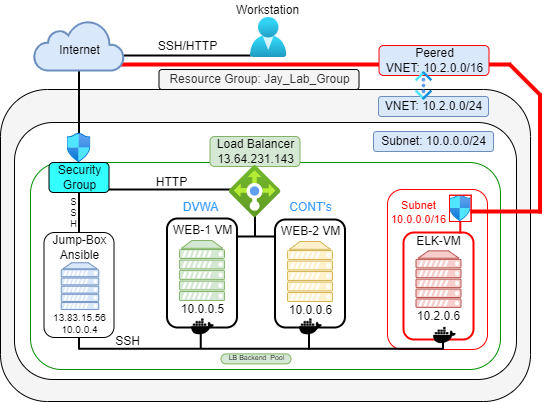

The diagram above was exported from draw.io. Its source (the exported page's mxGraphModel, read from the mxfile embedded in the PNG):
<mxGraphModel dx="1066" dy="757" grid="1" gridSize="10" guides="1" tooltips="1" connect="1" arrows="1" fold="1" page="1" pageScale="1" pageWidth="850" pageHeight="1100" math="0" shadow="0">
  <root>
    <mxCell id="0" />
    <mxCell id="1" parent="0" />
    <mxCell id="br3n2oHFebeD44Vcouh--7" value="" style="line;strokeWidth=4;html=1;rotation=0;strokeColor=#FF0000;fillColor=#000000;" parent="1" vertex="1">
      <mxGeometry x="288.5" y="150" width="431.5" height="10" as="geometry" />
    </mxCell>
    <mxCell id="XGg7sNXsC7YN7DYUVFgA-65" value="" style="rounded=1;whiteSpace=wrap;html=1;fillColor=#F5F5F5;strokeColor=default;" parent="1" vertex="1">
      <mxGeometry x="210" y="180" width="530" height="312" as="geometry" />
    </mxCell>
    <mxCell id="XGg7sNXsC7YN7DYUVFgA-12" value="" style="rounded=1;whiteSpace=wrap;html=1;" parent="1" vertex="1">
      <mxGeometry x="224" y="213" width="502" height="257" as="geometry" />
    </mxCell>
    <mxCell id="XGg7sNXsC7YN7DYUVFgA-4" value="" style="rounded=1;whiteSpace=wrap;html=1;strokeColor=#008F00;" parent="1" vertex="1">
      <mxGeometry x="240" y="253" width="470" height="207" as="geometry" />
    </mxCell>
    <mxCell id="XGg7sNXsC7YN7DYUVFgA-41" value="" style="line;strokeWidth=2;direction=south;html=1;" parent="1" vertex="1">
      <mxGeometry x="283.5" y="394.75" width="10" height="45.25" as="geometry" />
    </mxCell>
    <mxCell id="XGg7sNXsC7YN7DYUVFgA-42" value="" style="line;strokeWidth=2;direction=south;html=1;" parent="1" vertex="1">
      <mxGeometry x="283.5" y="265.25" width="10" height="64.75" as="geometry" />
    </mxCell>
    <mxCell id="XGg7sNXsC7YN7DYUVFgA-1" value="" style="rounded=1;whiteSpace=wrap;html=1;strokeWidth=2;" parent="1" vertex="1">
      <mxGeometry x="376.5" y="309" width="70" height="109" as="geometry" />
    </mxCell>
    <mxCell id="XGg7sNXsC7YN7DYUVFgA-5" value="" style="line;strokeWidth=2;direction=south;html=1;" parent="1" vertex="1">
      <mxGeometry x="513.5" y="410" width="10" height="30" as="geometry" />
    </mxCell>
    <mxCell id="XGg7sNXsC7YN7DYUVFgA-3" value="" style="rounded=1;whiteSpace=wrap;html=1;strokeWidth=2;" parent="1" vertex="1">
      <mxGeometry x="484.5" y="310" width="70" height="108" as="geometry" />
    </mxCell>
    <mxCell id="XGg7sNXsC7YN7DYUVFgA-13" value="" style="rounded=1;whiteSpace=wrap;html=1;fillColor=default;strokeColor=#FF0000;" parent="1" vertex="1">
      <mxGeometry x="597" y="280" width="100" height="160" as="geometry" />
    </mxCell>
    <mxCell id="XGg7sNXsC7YN7DYUVFgA-8" value="DVWA" style="text;html=1;resizable=0;autosize=1;align=center;verticalAlign=middle;points=[];fillColor=none;strokeColor=none;rounded=1;fontColor=#3399FF;" parent="1" vertex="1">
      <mxGeometry x="385.25" y="287.63" width="50" height="20" as="geometry" />
    </mxCell>
    <mxCell id="XGg7sNXsC7YN7DYUVFgA-9" value="CONT's" style="text;html=1;resizable=0;autosize=1;align=center;verticalAlign=middle;points=[];fillColor=none;strokeColor=none;rounded=0;fontColor=#3399FF;" parent="1" vertex="1">
      <mxGeometry x="489.5" y="288" width="60" height="20" as="geometry" />
    </mxCell>
    <mxCell id="XGg7sNXsC7YN7DYUVFgA-2" value="" style="rounded=1;whiteSpace=wrap;html=1;strokeWidth=2;strokeColor=#FF0000;" parent="1" vertex="1">
      <mxGeometry x="613" y="323" width="70" height="107" as="geometry" />
    </mxCell>
    <mxCell id="XGg7sNXsC7YN7DYUVFgA-10" value="WEB-2 VM" style="text;html=1;resizable=0;autosize=1;align=center;verticalAlign=middle;points=[];fillColor=none;strokeColor=none;rounded=0;" parent="1" vertex="1">
      <mxGeometry x="484.5" y="312" width="70" height="20" as="geometry" />
    </mxCell>
    <mxCell id="XGg7sNXsC7YN7DYUVFgA-11" value="WEB-1 VM" style="text;html=1;resizable=0;autosize=1;align=center;verticalAlign=middle;points=[];fillColor=none;strokeColor=none;rounded=0;" parent="1" vertex="1">
      <mxGeometry x="376.5" y="311" width="70" height="20" as="geometry" />
    </mxCell>
    <mxCell id="XGg7sNXsC7YN7DYUVFgA-14" value="ELK-VM" style="text;html=1;resizable=0;autosize=1;align=center;verticalAlign=middle;points=[];fillColor=none;strokeColor=none;rounded=0;" parent="1" vertex="1">
      <mxGeometry x="618" y="322" width="60" height="20" as="geometry" />
    </mxCell>
    <mxCell id="XGg7sNXsC7YN7DYUVFgA-24" value="" style="verticalAlign=top;verticalLabelPosition=bottom;labelPosition=center;align=center;html=1;outlineConnect=0;fillColor=#d5e8d4;strokeColor=#82b366;gradientDirection=north;strokeWidth=2;shape=mxgraph.networks.server;" parent="1" vertex="1">
      <mxGeometry x="389" y="331" width="45" height="60" as="geometry" />
    </mxCell>
    <mxCell id="XGg7sNXsC7YN7DYUVFgA-26" value="" style="verticalAlign=top;verticalLabelPosition=bottom;labelPosition=center;align=center;html=1;outlineConnect=0;fillColor=#fff2cc;strokeColor=#d6b656;gradientDirection=north;strokeWidth=2;shape=mxgraph.networks.server;" parent="1" vertex="1">
      <mxGeometry x="497" y="332" width="45" height="60" as="geometry" />
    </mxCell>
    <mxCell id="XGg7sNXsC7YN7DYUVFgA-28" value="Security&lt;br&gt;Group" style="text;html=1;resizable=0;autosize=1;align=center;verticalAlign=middle;points=[];fillColor=#33FFFF;strokeColor=default;rounded=1;" parent="1" vertex="1">
      <mxGeometry x="258.5" y="253" width="60" height="30" as="geometry" />
    </mxCell>
    <mxCell id="XGg7sNXsC7YN7DYUVFgA-25" value="" style="verticalAlign=top;verticalLabelPosition=bottom;labelPosition=center;align=center;html=1;outlineConnect=0;fillColor=#f8cecc;strokeColor=#b85450;gradientDirection=north;strokeWidth=2;shape=mxgraph.networks.server;" parent="1" vertex="1">
      <mxGeometry x="625.5" y="341.38" width="45" height="56.5" as="geometry" />
    </mxCell>
    <mxCell id="XGg7sNXsC7YN7DYUVFgA-29" value="Subnet&lt;br style=&quot;font-size: 11px;&quot;&gt;10.0.0.0/16" style="text;html=1;resizable=0;autosize=1;align=center;verticalAlign=middle;points=[];fillColor=none;strokeColor=none;rounded=1;fontSize=11;fontColor=#FF0000;" parent="1" vertex="1">
      <mxGeometry x="593" y="288" width="70" height="30" as="geometry" />
    </mxCell>
    <mxCell id="XGg7sNXsC7YN7DYUVFgA-34" value="" style="line;strokeWidth=2;html=1;" parent="1" vertex="1">
      <mxGeometry x="288.5" y="436.5" width="365" height="5.5" as="geometry" />
    </mxCell>
    <mxCell id="XGg7sNXsC7YN7DYUVFgA-38" value="" style="rounded=1;whiteSpace=wrap;html=1;" parent="1" vertex="1">
      <mxGeometry x="253.5" y="323" width="70" height="105" as="geometry" />
    </mxCell>
    <mxCell id="XGg7sNXsC7YN7DYUVFgA-37" value="" style="verticalAlign=top;verticalLabelPosition=bottom;labelPosition=center;align=center;html=1;outlineConnect=0;fillColor=#dae8fc;strokeColor=#6c8ebf;gradientDirection=north;strokeWidth=2;shape=mxgraph.networks.server;" parent="1" vertex="1">
      <mxGeometry x="270.75" y="353.25" width="37.5" height="46.75" as="geometry" />
    </mxCell>
    <mxCell id="XGg7sNXsC7YN7DYUVFgA-39" value="Jump-Box&lt;br&gt;Ansible" style="text;html=1;resizable=0;autosize=1;align=center;verticalAlign=middle;points=[];fillColor=none;strokeColor=none;rounded=0;" parent="1" vertex="1">
      <mxGeometry x="253.5" y="323.25" width="70" height="30" as="geometry" />
    </mxCell>
    <mxCell id="XGg7sNXsC7YN7DYUVFgA-43" value="" style="line;strokeWidth=2;direction=south;html=1;" parent="1" vertex="1">
      <mxGeometry x="283.5" y="160" width="10" height="74" as="geometry" />
    </mxCell>
    <mxCell id="XGg7sNXsC7YN7DYUVFgA-44" value="" style="line;strokeWidth=2;html=1;" parent="1" vertex="1">
      <mxGeometry x="333.5" y="141" width="126.5" height="10" as="geometry" />
    </mxCell>
    <mxCell id="XGg7sNXsC7YN7DYUVFgA-45" value="" style="html=1;outlineConnect=0;fillColor=#dae8fc;strokeColor=#6c8ebf;gradientDirection=north;strokeWidth=2;shape=mxgraph.networks.cloud;" parent="1" vertex="1">
      <mxGeometry x="243.5" y="111" width="90" height="50" as="geometry" />
    </mxCell>
    <mxCell id="XGg7sNXsC7YN7DYUVFgA-46" value="Internet" style="text;html=1;resizable=0;autosize=1;align=center;verticalAlign=middle;points=[];fillColor=none;strokeColor=none;rounded=0;" parent="1" vertex="1">
      <mxGeometry x="258.5" y="131" width="60" height="20" as="geometry" />
    </mxCell>
    <mxCell id="XGg7sNXsC7YN7DYUVFgA-49" value="" style="line;strokeWidth=2;direction=south;html=1;" parent="1" vertex="1">
      <mxGeometry x="405.25" y="420" width="10" height="19" as="geometry" />
    </mxCell>
    <mxCell id="XGg7sNXsC7YN7DYUVFgA-54" value="" style="line;strokeWidth=2;html=1;" parent="1" vertex="1">
      <mxGeometry x="318.5" y="275" width="170" height="10" as="geometry" />
    </mxCell>
    <mxCell id="XGg7sNXsC7YN7DYUVFgA-22" value="" style="aspect=fixed;html=1;points=[];align=center;image;fontSize=12;image=img/lib/azure2/networking/Network_Security_Groups.svg;" parent="1" vertex="1">
      <mxGeometry x="276.56" y="224" width="23.88" height="29" as="geometry" />
    </mxCell>
    <mxCell id="XGg7sNXsC7YN7DYUVFgA-56" value="Load Balancer&lt;br&gt;13.64.231.143" style="text;html=1;resizable=0;autosize=1;align=center;verticalAlign=middle;points=[];fillColor=#d5e8d4;strokeColor=#82b366;rounded=1;" parent="1" vertex="1">
      <mxGeometry x="419.5" y="227" width="90" height="30" as="geometry" />
    </mxCell>
    <mxCell id="XGg7sNXsC7YN7DYUVFgA-57" value="HTTP" style="text;html=1;resizable=0;autosize=1;align=center;verticalAlign=middle;points=[];fillColor=none;strokeColor=none;rounded=0;" parent="1" vertex="1">
      <mxGeometry x="356.25" y="263" width="50" height="20" as="geometry" />
    </mxCell>
    <mxCell id="XGg7sNXsC7YN7DYUVFgA-58" value="SSH/HTTP" style="text;html=1;resizable=0;autosize=1;align=center;verticalAlign=middle;points=[];fillColor=none;strokeColor=none;rounded=0;" parent="1" vertex="1">
      <mxGeometry x="361.75" y="127" width="70" height="20" as="geometry" />
    </mxCell>
    <mxCell id="XGg7sNXsC7YN7DYUVFgA-59" value="S&lt;br style=&quot;font-size: 9px;&quot;&gt;S&lt;br style=&quot;font-size: 9px;&quot;&gt;H" style="text;html=1;resizable=0;autosize=1;align=center;verticalAlign=middle;points=[];fillColor=none;strokeColor=none;rounded=0;rotation=0;fontSize=9;" parent="1" vertex="1">
      <mxGeometry x="272.5" y="284" width="20" height="40" as="geometry" />
    </mxCell>
    <mxCell id="XGg7sNXsC7YN7DYUVFgA-62" value="" style="line;strokeWidth=2;direction=south;html=1;" parent="1" vertex="1">
      <mxGeometry x="647.5" y="430" width="10" height="9" as="geometry" />
    </mxCell>
    <mxCell id="XGg7sNXsC7YN7DYUVFgA-63" value="LB Backend&amp;nbsp;&amp;nbsp;Pool" style="text;html=1;resizable=0;autosize=1;align=center;verticalAlign=middle;points=[];fillColor=#d5e8d4;strokeColor=#82b366;rounded=1;fontSize=7;arcSize=50;" parent="1" vertex="1">
      <mxGeometry x="430.5" y="444.38" width="70" height="10" as="geometry" />
    </mxCell>
    <mxCell id="XGg7sNXsC7YN7DYUVFgA-64" value="13.83.15.56&lt;br&gt;10.0.0.4" style="text;html=1;resizable=0;autosize=1;align=center;verticalAlign=middle;points=[];fillColor=none;strokeColor=none;rounded=0;fontSize=10;" parent="1" vertex="1">
      <mxGeometry x="253.5" y="399" width="70" height="30" as="geometry" />
    </mxCell>
    <mxCell id="XGg7sNXsC7YN7DYUVFgA-19" value="" style="aspect=fixed;html=1;points=[];align=center;image;fontSize=12;image=img/lib/azure2/identity/Users.svg;imageBackground=none;" parent="1" vertex="1">
      <mxGeometry x="459.9300000000002" y="108" width="36.57" height="40" as="geometry" />
    </mxCell>
    <mxCell id="XGg7sNXsC7YN7DYUVFgA-66" value="Workstation" style="text;html=1;resizable=0;autosize=1;align=center;verticalAlign=middle;points=[];fillColor=none;strokeColor=none;rounded=0;rotation=0;" parent="1" vertex="1">
      <mxGeometry x="437.22" y="91" width="80" height="20" as="geometry" />
    </mxCell>
    <mxCell id="XGg7sNXsC7YN7DYUVFgA-67" value="" style="line;strokeWidth=2;direction=south;html=1;" parent="1" vertex="1">
      <mxGeometry x="459.5" y="297" width="10" height="30" as="geometry" />
    </mxCell>
    <mxCell id="XGg7sNXsC7YN7DYUVFgA-68" value="" style="line;strokeWidth=2;html=1;" parent="1" vertex="1">
      <mxGeometry x="445.5" y="322" width="38" height="10" as="geometry" />
    </mxCell>
    <mxCell id="XGg7sNXsC7YN7DYUVFgA-17" value="" style="aspect=fixed;html=1;points=[];align=center;image;fontSize=12;image=img/lib/azure2/networking/Load_Balancers.svg;" parent="1" vertex="1">
      <mxGeometry x="438.50000000000006" y="256" width="52" height="52" as="geometry" />
    </mxCell>
    <mxCell id="XGg7sNXsC7YN7DYUVFgA-71" value="10.0.0.5" style="text;html=1;resizable=0;autosize=1;align=center;verticalAlign=middle;points=[];fillColor=none;strokeColor=none;rounded=0;" parent="1" vertex="1">
      <mxGeometry x="381.5" y="390" width="60" height="20" as="geometry" />
    </mxCell>
    <mxCell id="XGg7sNXsC7YN7DYUVFgA-72" value="10.0.0.6" style="text;html=1;resizable=0;autosize=1;align=center;verticalAlign=middle;points=[];fillColor=none;strokeColor=none;rounded=0;" parent="1" vertex="1">
      <mxGeometry x="489.5" y="391" width="60" height="20" as="geometry" />
    </mxCell>
    <mxCell id="XGg7sNXsC7YN7DYUVFgA-73" value="Subnet: 10.0.0.0/24" style="text;html=1;resizable=0;autosize=1;align=center;verticalAlign=middle;points=[];fillColor=#dae8fc;strokeColor=#6c8ebf;rounded=1;" parent="1" vertex="1">
      <mxGeometry x="583" y="222" width="120" height="20" as="geometry" />
    </mxCell>
    <mxCell id="XGg7sNXsC7YN7DYUVFgA-74" value="Resource Group: Jay_Lab_Group" style="text;html=1;resizable=0;autosize=1;align=center;verticalAlign=middle;points=[];fillColor=#f5f5f5;strokeColor=default;rounded=1;fontColor=#333333;" parent="1" vertex="1">
      <mxGeometry x="368.5" y="160" width="200" height="20" as="geometry" />
    </mxCell>
    <mxCell id="XGg7sNXsC7YN7DYUVFgA-75" value="VNET: 10.2.0.0/24" style="text;html=1;resizable=0;autosize=1;align=center;verticalAlign=middle;points=[];fillColor=#dae8fc;strokeColor=#6c8ebf;rounded=1;" parent="1" vertex="1">
      <mxGeometry x="588" y="187" width="110" height="20" as="geometry" />
    </mxCell>
    <mxCell id="XGg7sNXsC7YN7DYUVFgA-76" value="Peered&lt;br&gt;VNET: 10.2.0.0/16" style="text;html=1;resizable=0;autosize=1;align=center;verticalAlign=middle;points=[];fillColor=#dae8fc;strokeColor=#FF0000;rounded=1;" parent="1" vertex="1">
      <mxGeometry x="588.5" y="136" width="110" height="30" as="geometry" />
    </mxCell>
    <mxCell id="XGg7sNXsC7YN7DYUVFgA-78" value="" style="aspect=fixed;html=1;points=[];align=center;image;fontSize=12;image=img/lib/azure2/networking/Virtual_Networks_Classic.svg;rotation=90;imageBackground=none;fontStyle=1" parent="1" vertex="1">
      <mxGeometry x="618.19" y="167.92" width="28.61" height="17.08" as="geometry" />
    </mxCell>
    <mxCell id="VgTvq80qoGVYt382F5EV-1" value="10.2.0.6" style="text;html=1;resizable=0;autosize=1;align=center;verticalAlign=middle;points=[];fillColor=none;strokeColor=none;rounded=0;" parent="1" vertex="1">
      <mxGeometry x="618" y="397" width="60" height="20" as="geometry" />
    </mxCell>
    <mxCell id="emJo-lM6rx84DFWRK4P1-2" value="" style="shape=image;html=1;verticalAlign=top;verticalLabelPosition=bottom;labelBackgroundColor=#ffffff;imageAspect=0;aspect=fixed;image=https://cdn0.iconfinder.com/data/icons/font-awesome-brands-vol-1/640/docker-128.png" parent="1" vertex="1">
      <mxGeometry x="401.13" y="406" width="22.75" height="22.75" as="geometry" />
    </mxCell>
    <mxCell id="emJo-lM6rx84DFWRK4P1-3" value="" style="shape=image;html=1;verticalAlign=top;verticalLabelPosition=bottom;labelBackgroundColor=#ffffff;imageAspect=0;aspect=fixed;image=https://cdn0.iconfinder.com/data/icons/font-awesome-brands-vol-1/640/docker-128.png" parent="1" vertex="1">
      <mxGeometry x="509.13" y="406" width="22.75" height="22.75" as="geometry" />
    </mxCell>
    <mxCell id="emJo-lM6rx84DFWRK4P1-4" value="" style="shape=image;html=1;verticalAlign=top;verticalLabelPosition=bottom;labelBackgroundColor=#ffffff;imageAspect=0;aspect=fixed;image=https://cdn0.iconfinder.com/data/icons/font-awesome-brands-vol-1/640/docker-128.png" parent="1" vertex="1">
      <mxGeometry x="643.13" y="414.63" width="22.75" height="22.75" as="geometry" />
    </mxCell>
    <mxCell id="br3n2oHFebeD44Vcouh--8" value="" style="line;strokeWidth=4;direction=south;html=1;strokeColor=#FF0000;fillColor=#FF0000;" parent="1" vertex="1">
      <mxGeometry x="744.53" y="184" width="10" height="120" as="geometry" />
    </mxCell>
    <mxCell id="br3n2oHFebeD44Vcouh--16" value="" style="line;strokeWidth=2;direction=south;html=1;strokeColor=#FF0000;" parent="1" vertex="1">
      <mxGeometry x="664.81" y="305" width="10" height="19" as="geometry" />
    </mxCell>
    <mxCell id="XGg7sNXsC7YN7DYUVFgA-16" value="" style="aspect=fixed;html=1;points=[];align=center;image;fontSize=12;image=img/lib/azure2/networking/Network_Security_Groups.svg;imageBorder=#FF0000;imageBackground=#FFFFFF;" parent="1" vertex="1">
      <mxGeometry x="659" y="285.75" width="21.62" height="26.25" as="geometry" />
    </mxCell>
    <mxCell id="br3n2oHFebeD44Vcouh--18" value="" style="line;strokeWidth=4;html=1;perimeter=backbonePerimeter;points=[];outlineConnect=0;fillColor=default;strokeColor=#FF0000;" parent="1" vertex="1">
      <mxGeometry x="680" y="297" width="71" height="10" as="geometry" />
    </mxCell>
    <mxCell id="br3n2oHFebeD44Vcouh--19" value="" style="line;strokeWidth=4;html=1;perimeter=backbonePerimeter;points=[];outlineConnect=0;fillColor=default;strokeColor=#FF0000;rotation=45;" parent="1" vertex="1">
      <mxGeometry x="712.06" y="165" width="44.47" height="10" as="geometry" />
    </mxCell>
    <mxCell id="0fXTpZutQkqyWcyl97Wi-1" value="SSH" style="text;html=1;resizable=0;autosize=1;align=center;verticalAlign=middle;points=[];fillColor=none;strokeColor=none;rounded=0;" parent="1" vertex="1">
      <mxGeometry x="317.25" y="422" width="40" height="20" as="geometry" />
    </mxCell>
  </root>
</mxGraphModel>